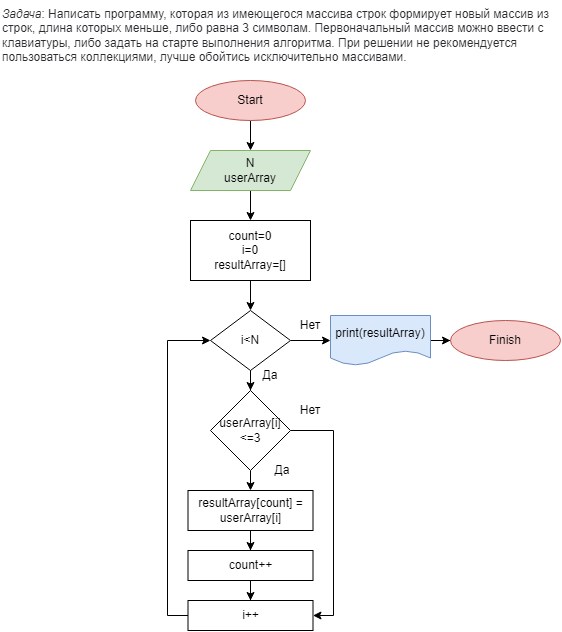

The diagram above was exported from draw.io. Its source (the exported page's mxGraphModel, read from the mxfile embedded in the PNG):
<mxGraphModel dx="1195" dy="589" grid="1" gridSize="10" guides="1" tooltips="1" connect="1" arrows="1" fold="1" page="1" pageScale="1" pageWidth="827" pageHeight="1169" math="0" shadow="0">
  <root>
    <mxCell id="WIyWlLk6GJQsqaUBKTNV-0" />
    <mxCell id="WIyWlLk6GJQsqaUBKTNV-1" parent="WIyWlLk6GJQsqaUBKTNV-0" />
    <mxCell id="FvtBngw1wBl6FYQ-eAoh-0" value="&lt;font style=&quot;font-size: 12px;&quot;&gt;&lt;em style=&quot;box-sizing: border-box; color: rgb(44, 45, 48); font-family: Roboto, &amp;quot;San Francisco&amp;quot;, &amp;quot;Helvetica Neue&amp;quot;, Helvetica, Arial; font-variant-ligatures: normal; font-variant-caps: normal; font-weight: 400; letter-spacing: normal; orphans: 2; text-align: start; text-indent: 0px; text-transform: none; widows: 2; word-spacing: 0px; -webkit-text-stroke-width: 0px; background-color: rgb(255, 255, 255); text-decoration-thickness: initial; text-decoration-style: initial; text-decoration-color: initial;&quot;&gt;Задача&lt;/em&gt;&lt;span style=&quot;color: rgb(44, 45, 48); font-family: Roboto, &amp;quot;San Francisco&amp;quot;, &amp;quot;Helvetica Neue&amp;quot;, Helvetica, Arial; font-style: normal; font-variant-ligatures: normal; font-variant-caps: normal; font-weight: 400; letter-spacing: normal; orphans: 2; text-align: start; text-indent: 0px; text-transform: none; widows: 2; word-spacing: 0px; -webkit-text-stroke-width: 0px; background-color: rgb(255, 255, 255); text-decoration-thickness: initial; text-decoration-style: initial; text-decoration-color: initial; float: none; display: inline !important;&quot;&gt;: Написать программу, которая из имеющегося массива строк формирует новый массив из строк, длина которых меньше, либо равна 3 символам. Первоначальный массив можно ввести с клавиатуры, либо задать на старте выполнения алгоритма. При решении не рекомендуется пользоваться коллекциями, лучше обойтись исключительно массивами.&lt;/span&gt;&lt;/font&gt;" style="text;whiteSpace=wrap;html=1;" vertex="1" parent="WIyWlLk6GJQsqaUBKTNV-1">
      <mxGeometry width="560" height="70" as="geometry" />
    </mxCell>
    <mxCell id="FvtBngw1wBl6FYQ-eAoh-10" value="" style="edgeStyle=orthogonalEdgeStyle;rounded=0;orthogonalLoop=1;jettySize=auto;html=1;" edge="1" parent="WIyWlLk6GJQsqaUBKTNV-1" source="FvtBngw1wBl6FYQ-eAoh-1" target="FvtBngw1wBl6FYQ-eAoh-2">
      <mxGeometry relative="1" as="geometry" />
    </mxCell>
    <mxCell id="FvtBngw1wBl6FYQ-eAoh-1" value="Start" style="ellipse;whiteSpace=wrap;html=1;fillColor=#f8cecc;strokeColor=#b85450;" vertex="1" parent="WIyWlLk6GJQsqaUBKTNV-1">
      <mxGeometry x="195" y="80" width="110" height="40" as="geometry" />
    </mxCell>
    <mxCell id="FvtBngw1wBl6FYQ-eAoh-11" value="" style="edgeStyle=orthogonalEdgeStyle;rounded=0;orthogonalLoop=1;jettySize=auto;html=1;" edge="1" parent="WIyWlLk6GJQsqaUBKTNV-1" source="FvtBngw1wBl6FYQ-eAoh-2" target="FvtBngw1wBl6FYQ-eAoh-5">
      <mxGeometry relative="1" as="geometry" />
    </mxCell>
    <mxCell id="FvtBngw1wBl6FYQ-eAoh-2" value="N&lt;br&gt;userArray" style="shape=parallelogram;perimeter=parallelogramPerimeter;whiteSpace=wrap;html=1;fixedSize=1;fillColor=#d5e8d4;strokeColor=#82b366;" vertex="1" parent="WIyWlLk6GJQsqaUBKTNV-1">
      <mxGeometry x="190" y="150" width="120" height="40" as="geometry" />
    </mxCell>
    <mxCell id="FvtBngw1wBl6FYQ-eAoh-14" value="" style="edgeStyle=orthogonalEdgeStyle;rounded=0;orthogonalLoop=1;jettySize=auto;html=1;entryX=0.5;entryY=0;entryDx=0;entryDy=0;" edge="1" parent="WIyWlLk6GJQsqaUBKTNV-1" source="FvtBngw1wBl6FYQ-eAoh-4" target="FvtBngw1wBl6FYQ-eAoh-6">
      <mxGeometry relative="1" as="geometry" />
    </mxCell>
    <mxCell id="FvtBngw1wBl6FYQ-eAoh-18" value="" style="edgeStyle=orthogonalEdgeStyle;rounded=0;orthogonalLoop=1;jettySize=auto;html=1;" edge="1" parent="WIyWlLk6GJQsqaUBKTNV-1" source="FvtBngw1wBl6FYQ-eAoh-4" target="FvtBngw1wBl6FYQ-eAoh-17">
      <mxGeometry relative="1" as="geometry" />
    </mxCell>
    <mxCell id="FvtBngw1wBl6FYQ-eAoh-4" value="i&amp;lt;N" style="rhombus;whiteSpace=wrap;html=1;" vertex="1" parent="WIyWlLk6GJQsqaUBKTNV-1">
      <mxGeometry x="210" y="310" width="80" height="60" as="geometry" />
    </mxCell>
    <mxCell id="FvtBngw1wBl6FYQ-eAoh-12" value="" style="edgeStyle=orthogonalEdgeStyle;rounded=0;orthogonalLoop=1;jettySize=auto;html=1;" edge="1" parent="WIyWlLk6GJQsqaUBKTNV-1" source="FvtBngw1wBl6FYQ-eAoh-5">
      <mxGeometry relative="1" as="geometry">
        <mxPoint x="250" y="310" as="targetPoint" />
      </mxGeometry>
    </mxCell>
    <mxCell id="FvtBngw1wBl6FYQ-eAoh-5" value="count=0&lt;br&gt;i=0&lt;br&gt;resultArray=[]" style="rounded=0;whiteSpace=wrap;html=1;" vertex="1" parent="WIyWlLk6GJQsqaUBKTNV-1">
      <mxGeometry x="190" y="220" width="120" height="60" as="geometry" />
    </mxCell>
    <mxCell id="FvtBngw1wBl6FYQ-eAoh-27" style="edgeStyle=orthogonalEdgeStyle;rounded=0;orthogonalLoop=1;jettySize=auto;html=1;exitX=0.5;exitY=1;exitDx=0;exitDy=0;entryX=0.5;entryY=0;entryDx=0;entryDy=0;" edge="1" parent="WIyWlLk6GJQsqaUBKTNV-1" source="FvtBngw1wBl6FYQ-eAoh-6" target="FvtBngw1wBl6FYQ-eAoh-7">
      <mxGeometry relative="1" as="geometry" />
    </mxCell>
    <mxCell id="FvtBngw1wBl6FYQ-eAoh-28" style="edgeStyle=orthogonalEdgeStyle;rounded=0;orthogonalLoop=1;jettySize=auto;html=1;entryX=1;entryY=0.5;entryDx=0;entryDy=0;" edge="1" parent="WIyWlLk6GJQsqaUBKTNV-1" source="FvtBngw1wBl6FYQ-eAoh-6" target="FvtBngw1wBl6FYQ-eAoh-9">
      <mxGeometry relative="1" as="geometry">
        <Array as="points">
          <mxPoint x="333" y="430" />
          <mxPoint x="333" y="615" />
        </Array>
      </mxGeometry>
    </mxCell>
    <mxCell id="FvtBngw1wBl6FYQ-eAoh-6" value="userArray[i]&amp;lt;=3" style="rhombus;whiteSpace=wrap;html=1;" vertex="1" parent="WIyWlLk6GJQsqaUBKTNV-1">
      <mxGeometry x="210" y="390" width="80" height="80" as="geometry" />
    </mxCell>
    <mxCell id="FvtBngw1wBl6FYQ-eAoh-25" value="" style="edgeStyle=orthogonalEdgeStyle;rounded=0;orthogonalLoop=1;jettySize=auto;html=1;entryX=0.5;entryY=0;entryDx=0;entryDy=0;" edge="1" parent="WIyWlLk6GJQsqaUBKTNV-1" source="FvtBngw1wBl6FYQ-eAoh-7" target="FvtBngw1wBl6FYQ-eAoh-8">
      <mxGeometry relative="1" as="geometry" />
    </mxCell>
    <mxCell id="FvtBngw1wBl6FYQ-eAoh-7" value="resultArray[count] = userArray[i]" style="rounded=0;whiteSpace=wrap;html=1;" vertex="1" parent="WIyWlLk6GJQsqaUBKTNV-1">
      <mxGeometry x="187.5" y="490" width="125" height="40" as="geometry" />
    </mxCell>
    <mxCell id="FvtBngw1wBl6FYQ-eAoh-26" value="" style="edgeStyle=orthogonalEdgeStyle;rounded=0;orthogonalLoop=1;jettySize=auto;html=1;" edge="1" parent="WIyWlLk6GJQsqaUBKTNV-1" source="FvtBngw1wBl6FYQ-eAoh-8" target="FvtBngw1wBl6FYQ-eAoh-9">
      <mxGeometry relative="1" as="geometry" />
    </mxCell>
    <mxCell id="FvtBngw1wBl6FYQ-eAoh-8" value="count++" style="rounded=0;whiteSpace=wrap;html=1;" vertex="1" parent="WIyWlLk6GJQsqaUBKTNV-1">
      <mxGeometry x="187.5" y="550" width="125" height="30" as="geometry" />
    </mxCell>
    <mxCell id="FvtBngw1wBl6FYQ-eAoh-30" style="edgeStyle=orthogonalEdgeStyle;rounded=0;orthogonalLoop=1;jettySize=auto;html=1;entryX=0;entryY=0.5;entryDx=0;entryDy=0;" edge="1" parent="WIyWlLk6GJQsqaUBKTNV-1" source="FvtBngw1wBl6FYQ-eAoh-9" target="FvtBngw1wBl6FYQ-eAoh-4">
      <mxGeometry relative="1" as="geometry">
        <Array as="points">
          <mxPoint x="167" y="615" />
          <mxPoint x="167" y="340" />
        </Array>
      </mxGeometry>
    </mxCell>
    <mxCell id="FvtBngw1wBl6FYQ-eAoh-9" value="i++" style="rounded=0;whiteSpace=wrap;html=1;" vertex="1" parent="WIyWlLk6GJQsqaUBKTNV-1">
      <mxGeometry x="187.5" y="600" width="125" height="30" as="geometry" />
    </mxCell>
    <mxCell id="FvtBngw1wBl6FYQ-eAoh-16" value="Да" style="text;html=1;strokeColor=none;fillColor=none;align=center;verticalAlign=middle;whiteSpace=wrap;rounded=0;" vertex="1" parent="WIyWlLk6GJQsqaUBKTNV-1">
      <mxGeometry x="240" y="360" width="60" height="30" as="geometry" />
    </mxCell>
    <mxCell id="FvtBngw1wBl6FYQ-eAoh-22" value="" style="edgeStyle=orthogonalEdgeStyle;rounded=0;orthogonalLoop=1;jettySize=auto;html=1;" edge="1" parent="WIyWlLk6GJQsqaUBKTNV-1" source="FvtBngw1wBl6FYQ-eAoh-17" target="FvtBngw1wBl6FYQ-eAoh-21">
      <mxGeometry relative="1" as="geometry" />
    </mxCell>
    <mxCell id="FvtBngw1wBl6FYQ-eAoh-17" value="print(resultArray)" style="shape=document;whiteSpace=wrap;html=1;boundedLbl=1;fillColor=#dae8fc;strokeColor=#6c8ebf;" vertex="1" parent="WIyWlLk6GJQsqaUBKTNV-1">
      <mxGeometry x="330" y="315" width="100" height="50" as="geometry" />
    </mxCell>
    <mxCell id="FvtBngw1wBl6FYQ-eAoh-19" value="Нет" style="text;html=1;strokeColor=none;fillColor=none;align=center;verticalAlign=middle;whiteSpace=wrap;rounded=0;" vertex="1" parent="WIyWlLk6GJQsqaUBKTNV-1">
      <mxGeometry x="280" y="315" width="60" height="20" as="geometry" />
    </mxCell>
    <mxCell id="FvtBngw1wBl6FYQ-eAoh-21" value="Finish" style="ellipse;whiteSpace=wrap;html=1;fillColor=#f8cecc;strokeColor=#b85450;" vertex="1" parent="WIyWlLk6GJQsqaUBKTNV-1">
      <mxGeometry x="450" y="320" width="110" height="40" as="geometry" />
    </mxCell>
    <mxCell id="FvtBngw1wBl6FYQ-eAoh-23" value="Да" style="text;html=1;strokeColor=none;fillColor=none;align=center;verticalAlign=middle;whiteSpace=wrap;rounded=0;" vertex="1" parent="WIyWlLk6GJQsqaUBKTNV-1">
      <mxGeometry x="257.5" y="460" width="47.5" height="20" as="geometry" />
    </mxCell>
    <mxCell id="FvtBngw1wBl6FYQ-eAoh-29" value="Нет" style="text;html=1;strokeColor=none;fillColor=none;align=center;verticalAlign=middle;whiteSpace=wrap;rounded=0;" vertex="1" parent="WIyWlLk6GJQsqaUBKTNV-1">
      <mxGeometry x="280" y="400" width="60" height="20" as="geometry" />
    </mxCell>
  </root>
</mxGraphModel>